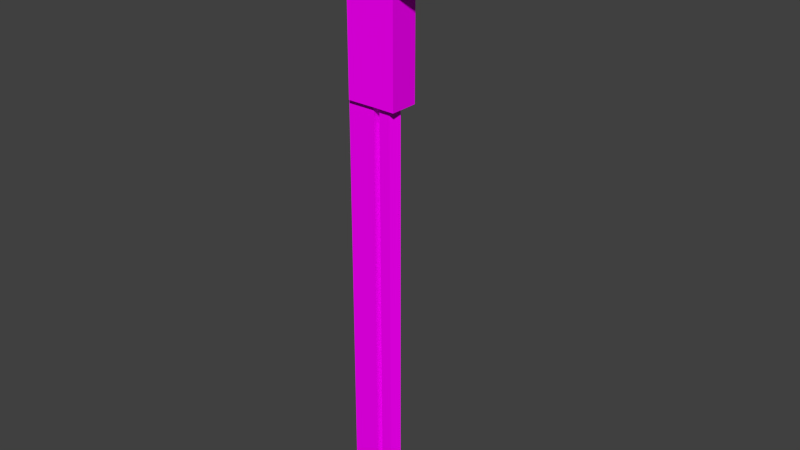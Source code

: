 # Source: gas_key.blend  (saved by Blender 2.73.0; exported with 4.5.12 LTS)
import bpy
from mathutils import Matrix  # noqa: F401  (used for matrix-valued properties, if any)

bpy.ops.wm.read_factory_settings(use_empty=True)
scene = bpy.context.scene
scene.name = 'Scene'

# ---- collections
col_collection_1 = bpy.data.collections.new('Collection 1'); scene.collection.children.link(col_collection_1)

# ---- images (referenced by path relative to the original .blend; pixels are not part of the script)
import os
ASSET_DIR = os.environ.get("B2B_ASSET_DIR", "")  # directory of the original .blend (textures are referenced by path, not embedded)
HERE = os.path.dirname(os.path.abspath(__file__))  # packed textures are extracted next to this script under _unpacked/

def load_image(name, relpath, width, height, colorspace="sRGB"):
    """Load a texture the original file referenced (path relative to the .blend, or extracted next to this script)."""
    p = next((c for c in (os.path.join(HERE, relpath), os.path.join(ASSET_DIR, relpath)) if relpath and os.path.exists(c)), "")
    if p:
        img = bpy.data.images.load(p, check_existing=True)
        img.name = name
    else:  # same state as the original file: an image datablock whose file is absent (Cycles renders it pink)
        img = bpy.data.images.new(name, width, height)
        img.source = "FILE"
        img.filepath = "//" + (relpath or name)
    img.colorspace_settings.name = colorspace
    return img
img_tex_chest_png = load_image('tex_chest.png', 'tex_chest.png', 1024, 1024, 'sRGB')

# ---- materials (node trees are filled in below, after node groups)
mat_x = bpy.data.materials.new('Материал')
mat_x.alpha_threshold = 0.0
mat_x.roughness = 0.5

# ---- material node trees
mat_x.use_nodes = True; mat_x.node_tree.nodes.clear()
_N = mat_x.node_tree.nodes; _L = mat_x.node_tree.links
n0 = _N.new('ShaderNodeOutputMaterial'); n0.name = 'Вывод материала'; n0.location = (300, 300)
n1 = _N.new('ShaderNodeBsdfDiffuse'); n1.name = 'Диффузный BSDF'; n1.location = (10, 300)
n2 = _N.new('ShaderNodeTexImage'); n2.name = 'Изображение-текстура'; n2.location = (-237, 126)
n2.width = 140
n2.image = img_tex_chest_png
_L.new(n1.outputs[0], n0.inputs[0])
_L.new(n2.outputs[0], n1.inputs[0])
n0.is_active_output = True

# ---- world
world_world = bpy.data.worlds.new('World'); scene.world = world_world
world_world.color = (0.05088, 0.05088, 0.05088)
world_world.use_sun_shadow = False
world_world.sun_shadow_jitter_overblur = 0.0
world_world.cycles.sampling_method = 'MANUAL'
world_world.cycles.sample_map_resolution = 256

# ---- meshes
me_cube_005 = bpy.data.meshes.new('Cube.005')
me_cube_005.from_pydata([(-0.8283, -0.265, 3.0), (-0.8283, 0.2705, 3.0), (-0.1218, 0.2705, 3.0), (-0.1218, -0.265, 3.0), (-0.1218, 0.2705, 4.263), (-0.1218, -0.265, 4.263), (-0.8283, -0.265, -13.27), (-0.8283, 0.2705, -13.27), (-0.1648, 0.2705, -13.27), (-0.1648, -0.265, -13.27), (1.511, 0.2705, 3.0), (1.511, -0.265, 3.0), (1.511, 0.2705, 3.637), (1.511, -0.265, 3.637), (-0.3566, -0.265, 4.263), (-0.8283, -0.265, 3.582), (-0.4451, -0.265, 4.246), (-0.7256, -0.265, 3.965), (-0.8283, 0.2705, 3.582), (-0.3566, 0.2705, 4.263), (-0.7256, 0.2705, 3.965), (-0.4451, 0.2705, 4.246), (-0.1218, -0.265, 0.834), (-0.8283, -0.265, 0.834), (-0.1218, 0.2705, 0.834), (-0.8283, 0.2705, 0.834), (-0.8283, -0.265, 0.102), (-0.1648, -0.265, 0.102), (-0.1648, 0.2705, 0.102), (-0.8283, 0.2705, 0.102), (-0.07223, -0.4169, 2.86), (-0.07223, 0.4224, 2.86), (1.489, 0.4224, 2.86), (1.489, -0.4169, 2.86), (0.4474, -0.4169, -1.252), (-0.07223, -0.4169, -1.244), (0.4474, 0.4224, -1.252), (-0.07223, 0.4224, -1.244), (1.489, -0.4169, 2.226), (1.489, 0.4224, 2.226), (-0.07223, 0.4224, 2.229), (-0.07223, -0.4169, 2.229), (0.4474, -0.4169, 1.679), (0.4474, 0.4224, 1.679), (-0.07223, 0.4224, 1.682), (-0.07223, -0.4169, 1.682), (-0.724, 0.3115, -1.244), (-0.724, -0.306, -1.244), (-0.724, -0.4169, 1.682), (-0.724, 0.4224, 1.682), (-0.724, -0.4169, 2.229), (-0.724, 0.4224, 2.229), (-0.724, 0.4224, -1.244), (-0.724, -0.4169, -1.244), (-0.07223, -0.306, 2.86), (-0.07223, 0.3115, 2.86), (1.489, 0.3115, 2.86), (1.489, -0.306, 2.86), (0.4474, 0.3115, -1.252), (0.4474, -0.306, -1.252), (-0.07223, -0.306, -1.244), (-0.07223, 0.3115, -1.244), (1.489, 0.3115, 2.226), (1.489, -0.306, 2.226), (-0.07223, -0.306, 2.229), (-0.07223, 0.3115, 2.229), (0.4474, -0.306, 1.679), (0.4474, 0.3115, 1.679), (-0.07223, 0.3115, 1.682), (-0.07223, -0.306, 1.682), (-0.724, -0.306, 2.229), (-0.724, 0.3115, 2.229), (-0.724, 0.3115, 1.682), (-0.724, -0.306, 1.682), (0.1034, 0.2579, -13.24), (0.1034, 0.2579, -1.04), (0.3178, 0.06561, -13.24), (0.3178, 0.06561, -1.04), (0.2359, -0.2455, -13.24), (0.2359, -0.2455, -1.04), (-0.02904, -0.2455, -13.24), (-0.02904, -0.2455, -1.04), (-0.1109, 0.06561, -13.24), (-0.1109, 0.06561, -1.04)], [], [(5, 4, 19, 14), (3, 2, 10, 11), (15, 18, 1, 0), (27, 26, 6, 9), (18, 20, 21, 19, 4, 2, 1), (6, 7, 8, 9), (28, 27, 9, 8), (29, 28, 8, 7), (26, 29, 7, 6), (12, 13, 11, 10), (5, 3, 11, 13), (4, 5, 13, 12), (2, 4, 12, 10), (14, 19, 21, 16), (16, 21, 20, 17), (17, 20, 18, 15), (5, 14, 16, 17, 15, 0, 3), (3, 0, 23, 22), (2, 3, 22, 24), (1, 2, 24, 25), (0, 1, 25, 23), (22, 23, 26, 27), (24, 22, 27, 28), (25, 24, 28, 29), (23, 25, 29, 26), (42, 45, 35, 34), (61, 37, 36, 58), (44, 43, 36, 37), (63, 38, 42, 66), (55, 31, 40, 65), (65, 40, 51, 71), (33, 30, 41, 38), (32, 56, 62, 39), (31, 32, 39, 40), (31, 55, 56, 32), (38, 41, 45, 42), (39, 62, 67, 43), (40, 39, 43, 44), (41, 64, 70, 50), (35, 60, 59, 34), (60, 35, 53, 47), (30, 54, 64, 41), (66, 42, 34, 59), (43, 67, 58, 36), (57, 33, 38, 63), (37, 61, 46, 52), (48, 73, 47, 53), (66, 59, 58, 67), (68, 61, 60, 69), (54, 57, 56, 55), (61, 58, 59, 60), (57, 63, 62, 56), (55, 65, 64, 54), (63, 66, 67, 62), (65, 68, 69, 64), (54, 30, 33, 57), (50, 70, 73, 48), (72, 49, 52, 46), (71, 51, 49, 72), (64, 69, 73, 70), (68, 65, 71, 72), (69, 60, 47, 73), (61, 68, 72, 46), (45, 41, 50, 48), (40, 44, 49, 51), (35, 45, 48, 53), (44, 37, 52, 49), (74, 75, 77, 76), (76, 77, 79, 78), (78, 79, 81, 80), (77, 75, 83, 81, 79), (82, 83, 75, 74), (80, 81, 83, 82), (74, 76, 78, 80, 82)])
_uv = me_cube_005.uv_layers.new(name='UVКарта')
_uv.uv.foreach_set('vector', [0.7, 0.1765, 0.9094, 0.1765, 0.9094, 0.386, 0.7, 0.386, 0.7, 0.1765, 0.9094, 0.1765, 0.9094, 0.386, 0.7, 0.386, 0.7, 0.1765, 0.9094, 0.1765, 0.9094, 0.386, 0.7, 0.386, 0.7, 0.1765, 0.9094, 0.1765, 0.9094, 0.386, 0.7, 0.386, 0.8047, 0.386, 0.8866, 0.3465, 0.9068, 0.2579, 0.8501, 0.1869, 0.7592, 0.1869, 0.7026, 0.2579, 0.7228, 0.3465, 0.7, 0.1765, 0.9094, 0.1765, 0.9094, 0.386, 0.7, 0.386, 0.7, 0.1765, 0.9094, 0.1765, 0.9094, 0.386, 0.7, 0.386, 0.7, 0.1765, 0.9094, 0.1765, 0.9094, 0.386, 0.7, 0.386, 0.7, 0.1765, 0.9094, 0.1765, 0.9094, 0.386, 0.7, 0.386, 0.7, 0.1765, 0.9094, 0.1765, 0.9094, 0.386, 0.7, 0.386, 0.7, 0.1765, 0.9094, 0.1765, 0.9094, 0.386, 0.7, 0.386, 0.7, 0.1765, 0.9094, 0.1765, 0.9094, 0.386, 0.7, 0.386, 0.7, 0.1765, 0.9094, 0.1765, 0.9094, 0.386, 0.7, 0.386, 0.7, 0.1765, 0.9094, 0.1765, 0.9094, 0.386, 0.7, 0.386, 0.7, 0.1765, 0.9094, 0.1765, 0.9094, 0.386, 0.7, 0.386, 0.7, 0.1765, 0.9094, 0.1765, 0.9094, 0.386, 0.7, 0.386, 0.8047, 0.386, 0.8866, 0.3465, 0.9068, 0.2579, 0.8501, 0.1869, 0.7592, 0.1869, 0.7026, 0.2579, 0.7228, 0.3465, 0.7, 0.1765, 0.9094, 0.1765, 0.9094, 0.386, 0.7, 0.386, 0.7, 0.1765, 0.9094, 0.1765, 0.9094, 0.386, 0.7, 0.386, 0.7, 0.1765, 0.9094, 0.1765, 0.9094, 0.386, 0.7, 0.386, 0.7, 0.1765, 0.9094, 0.1765, 0.9094, 0.386, 0.7, 0.386, 0.7, 0.1765, 0.9094, 0.1765, 0.9094, 0.386, 0.7, 0.386, 0.7, 0.1765, 0.9094, 0.1765, 0.9094, 0.386, 0.7, 0.386, 0.7, 0.1765, 0.9094, 0.1765, 0.9094, 0.386, 0.7, 0.386, 0.7, 0.1765, 0.9094, 0.1765, 0.9094, 0.386, 0.7, 0.386, 0.7, 0.1765, 0.9094, 0.1765, 0.9094, 0.386, 0.7, 0.386, 0.7, 0.1765, 0.9094, 0.1765, 0.9094, 0.386, 0.7, 0.386, 0.7, 0.1765, 0.9094, 0.1765, 0.9094, 0.386, 0.7, 0.386, 0.7, 0.1765, 0.9094, 0.1765, 0.9094, 0.386, 0.7, 0.386, 0.7, 0.1765, 0.9094, 0.1765, 0.9094, 0.386, 0.7, 0.386, 0.7, 0.1765, 0.9094, 0.1765, 0.9094, 0.386, 0.7, 0.386, 0.7, 0.1765, 0.9094, 0.1765, 0.9094, 0.386, 0.7, 0.386, 0.7, 0.1765, 0.9094, 0.1765, 0.9094, 0.386, 0.7, 0.386, 0.7, 0.1765, 0.9094, 0.1765, 0.9094, 0.386, 0.7, 0.386, 0.7, 0.1765, 0.9094, 0.1765, 0.9094, 0.386, 0.7, 0.386, 0.7, 0.1765, 0.9094, 0.1765, 0.9094, 0.386, 0.7, 0.386, 0.7, 0.1765, 0.9094, 0.1765, 0.9094, 0.386, 0.7, 0.386, 0.7, 0.1765, 0.9094, 0.1765, 0.9094, 0.386, 0.7, 0.386, 0.7, 0.1765, 0.9094, 0.1765, 0.9094, 0.386, 0.7, 0.386, 0.7, 0.1765, 0.9094, 0.1765, 0.9094, 0.386, 0.7, 0.386, 0.7, 0.1765, 0.9094, 0.1765, 0.9094, 0.386, 0.7, 0.386, 0.7, 0.1765, 0.9094, 0.1765, 0.9094, 0.386, 0.7, 0.386, 0.7, 0.1765, 0.9094, 0.1765, 0.9094, 0.386, 0.7, 0.386, 0.7, 0.1765, 0.9094, 0.1765, 0.9094, 0.386, 0.7, 0.386, 0.7, 0.1765, 0.9094, 0.1765, 0.9094, 0.386, 0.7, 0.386, 0.7, 0.1765, 0.9094, 0.1765, 0.9094, 0.386, 0.7, 0.386, 0.7, 0.1765, 0.9094, 0.1765, 0.9094, 0.386, 0.7, 0.386, 0.7, 0.1765, 0.9094, 0.1765, 0.9094, 0.386, 0.7, 0.386, 0.7, 0.1765, 0.9094, 0.1765, 0.9094, 0.386, 0.7, 0.386, 0.7, 0.1765, 0.9094, 0.1765, 0.9094, 0.386, 0.7, 0.386, 0.7, 0.1765, 0.9094, 0.1765, 0.9094, 0.386, 0.7, 0.386, 0.7, 0.1765, 0.9094, 0.1765, 0.9094, 0.386, 0.7, 0.386, 0.7, 0.1765, 0.9094, 0.1765, 0.9094, 0.386, 0.7, 0.386, 0.7, 0.1765, 0.9094, 0.1765, 0.9094, 0.386, 0.7, 0.386, 0.7, 0.1765, 0.9094, 0.1765, 0.9094, 0.386, 0.7, 0.386, 0.7, 0.1765, 0.9094, 0.1765, 0.9094, 0.386, 0.7, 0.386, 0.7, 0.1765, 0.9094, 0.1765, 0.9094, 0.386, 0.7, 0.386, 0.7, 0.1765, 0.9094, 0.1765, 0.9094, 0.386, 0.7, 0.386, 0.7, 0.1765, 0.9094, 0.1765, 0.9094, 0.386, 0.7, 0.386, 0.7, 0.1765, 0.9094, 0.1765, 0.9094, 0.386, 0.7, 0.386, 0.7, 0.1765, 0.9094, 0.1765, 0.9094, 0.386, 0.7, 0.386, 0.7, 0.1765, 0.9094, 0.1765, 0.9094, 0.386, 0.7, 0.386, 0.7, 0.1765, 0.9094, 0.1765, 0.9094, 0.386, 0.7, 0.386, 0.7, 0.1765, 0.9094, 0.1765, 0.9094, 0.386, 0.7, 0.386, 0.7, 0.1765, 0.9094, 0.1765, 0.9094, 0.386, 0.7, 0.386, 0.7, 0.1765, 0.9094, 0.1765, 0.9094, 0.386, 0.7, 0.386, 0.7, 0.1765, 0.9094, 0.1765, 0.9094, 0.386, 0.7, 0.386, 0.7, 0.1765, 0.9094, 0.1765, 0.9094, 0.386, 0.7, 0.386, 0.7, 0.1765, 0.9094, 0.1765, 0.9094, 0.386, 0.7, 0.386, 0.7, 0.1765, 0.9094, 0.1765, 0.9094, 0.386, 0.7, 0.386, 0.8047, 0.386, 0.9043, 0.3136, 0.8662, 0.1965, 0.7431, 0.1965, 0.7051, 0.3136, 0.7, 0.1765, 0.9094, 0.1765, 0.9094, 0.386, 0.7, 0.386, 0.7, 0.1765, 0.9094, 0.1765, 0.9094, 0.386, 0.7, 0.386, 0.8047, 0.386, 0.9043, 0.3136, 0.8662, 0.1965, 0.7431, 0.1965, 0.7051, 0.3136])
me_cube_005.materials.append(mat_x)
me_cube_005.use_remesh_preserve_volume = False
me_cube_005.use_remesh_preserve_attributes = False
me_cube_005.use_mirror_vertex_groups = False
me_cube_005.update()

# ---- objects
ob_cube_005 = bpy.data.objects.new('Cube.005', me_cube_005)

# ---- transforms, parenting, visibility, modifiers, constraints
ob_cube_005.location = (-5.041, 2.955, 4.261)
ob_cube_005.scale = (0.2434, 0.1971, 0.1971)
ob_cube_005.lineart.crease_threshold = 0.0

# ---- collection membership
col_collection_1.objects.link(ob_cube_005)

# ---- scene / render settings (as saved in the file)
scene.frame_start = 1; scene.frame_end = 250; scene.frame_set(1)
scene.render.engine = 'CYCLES'
scene.render.resolution_percentage = 50
scene.render.dither_intensity = 0.0
scene.cycles.use_denoising = False
scene.cycles.samples = 10
scene.cycles.sampling_pattern = 'TABULATED_SOBOL'
scene.cycles.light_sampling_threshold = 0.0
scene.cycles.use_adaptive_sampling = False
scene.cycles.use_light_tree = False
scene.cycles.blur_glossy = 0.0
scene.cycles.volume_bounces = 1
scene.cycles.pixel_filter_type = 'GAUSSIAN'
scene.cycles.sample_clamp_indirect = 0.0
scene.view_settings.view_transform = 'Standard'
bpy.context.view_layer.update()

# ---- added for rendering (the .blend has no active camera and no usable light): camera, sun
cam_auto = bpy.data.cameras.new('AutoCamera')
cam_auto.lens = 50.0
cam_auto.sensor_width = 36.0
cam_auto.clip_end = 1000.0
ob_auto_camera = bpy.data.objects.new('AutoCamera', cam_auto)
scene.collection.objects.link(ob_auto_camera)
ob_auto_camera.location = (-1.71405, -0.936926, 5.96849)
ob_auto_camera.rotation_euler = (1.09748, -7.21219e-08, 0.694738)
scene.camera = ob_auto_camera
light_auto_sun = bpy.data.lights.new('AutoSun', 'SUN')
light_auto_sun.energy = 3.0
light_auto_sun.angle = 0.0523599
ob_auto_sun = bpy.data.objects.new('AutoSun', light_auto_sun)
scene.collection.objects.link(ob_auto_sun)
ob_auto_sun.rotation_euler = (0.872665, 0.174533, 0.523599)
bpy.context.view_layer.update()
